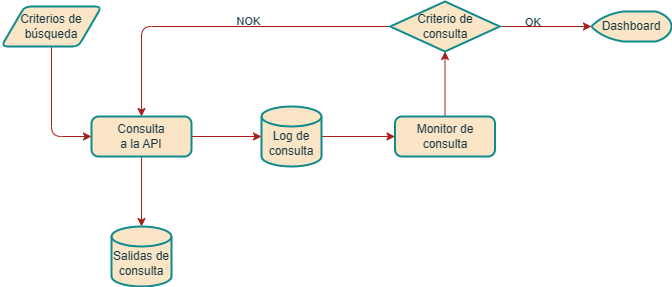

The diagram above was exported from draw.io. Its source (the exported page's mxGraphModel, read from the mxfile embedded in the PNG):
<mxGraphModel dx="1434" dy="756" grid="1" gridSize="10" guides="1" tooltips="1" connect="1" arrows="1" fold="1" page="1" pageScale="1" pageWidth="827" pageHeight="1169" math="0" shadow="0">
  <root>
    <mxCell id="WIyWlLk6GJQsqaUBKTNV-0" />
    <mxCell id="WIyWlLk6GJQsqaUBKTNV-1" parent="WIyWlLk6GJQsqaUBKTNV-0" />
    <mxCell id="CoM9IKFGORTJqKW8fFC9-2" style="edgeStyle=orthogonalEdgeStyle;rounded=1;orthogonalLoop=1;jettySize=auto;html=1;entryX=0;entryY=0.5;entryDx=0;entryDy=0;labelBackgroundColor=none;strokeColor=#A8201A;fontColor=default;" parent="WIyWlLk6GJQsqaUBKTNV-1" source="CoM9IKFGORTJqKW8fFC9-0" target="CoM9IKFGORTJqKW8fFC9-1" edge="1">
      <mxGeometry relative="1" as="geometry" />
    </mxCell>
    <mxCell id="CoM9IKFGORTJqKW8fFC9-0" value="Criterios de búsqueda" style="shape=parallelogram;html=1;strokeWidth=2;perimeter=parallelogramPerimeter;whiteSpace=wrap;rounded=1;arcSize=12;size=0.23;labelBackgroundColor=none;fillColor=#FAE5C7;strokeColor=#0F8B8D;fontColor=#143642;" parent="WIyWlLk6GJQsqaUBKTNV-1" vertex="1">
      <mxGeometry x="20" y="80" width="100" height="40" as="geometry" />
    </mxCell>
    <mxCell id="CoM9IKFGORTJqKW8fFC9-4" style="edgeStyle=orthogonalEdgeStyle;rounded=1;orthogonalLoop=1;jettySize=auto;html=1;labelBackgroundColor=none;strokeColor=#A8201A;fontColor=default;" parent="WIyWlLk6GJQsqaUBKTNV-1" source="CoM9IKFGORTJqKW8fFC9-1" target="CoM9IKFGORTJqKW8fFC9-3" edge="1">
      <mxGeometry relative="1" as="geometry" />
    </mxCell>
    <mxCell id="CoM9IKFGORTJqKW8fFC9-15" style="edgeStyle=orthogonalEdgeStyle;rounded=1;orthogonalLoop=1;jettySize=auto;html=1;entryX=0.5;entryY=0;entryDx=0;entryDy=0;entryPerimeter=0;labelBackgroundColor=none;strokeColor=#A8201A;fontColor=default;" parent="WIyWlLk6GJQsqaUBKTNV-1" source="CoM9IKFGORTJqKW8fFC9-1" target="CoM9IKFGORTJqKW8fFC9-14" edge="1">
      <mxGeometry relative="1" as="geometry" />
    </mxCell>
    <mxCell id="CoM9IKFGORTJqKW8fFC9-1" value="Consulta&lt;br&gt;a la API" style="rounded=1;whiteSpace=wrap;html=1;absoluteArcSize=1;arcSize=14;strokeWidth=2;labelBackgroundColor=none;fillColor=#FAE5C7;strokeColor=#0F8B8D;fontColor=#143642;" parent="WIyWlLk6GJQsqaUBKTNV-1" vertex="1">
      <mxGeometry x="110" y="190" width="100" height="40" as="geometry" />
    </mxCell>
    <mxCell id="CoM9IKFGORTJqKW8fFC9-6" style="edgeStyle=orthogonalEdgeStyle;rounded=1;orthogonalLoop=1;jettySize=auto;html=1;entryX=0;entryY=0.5;entryDx=0;entryDy=0;labelBackgroundColor=none;strokeColor=#A8201A;fontColor=default;" parent="WIyWlLk6GJQsqaUBKTNV-1" source="CoM9IKFGORTJqKW8fFC9-3" target="CoM9IKFGORTJqKW8fFC9-5" edge="1">
      <mxGeometry relative="1" as="geometry" />
    </mxCell>
    <mxCell id="CoM9IKFGORTJqKW8fFC9-3" value="&lt;br&gt;Log de consulta" style="strokeWidth=2;html=1;shape=mxgraph.flowchart.database;whiteSpace=wrap;rounded=1;labelBackgroundColor=none;fillColor=#FAE5C7;strokeColor=#0F8B8D;fontColor=#143642;" parent="WIyWlLk6GJQsqaUBKTNV-1" vertex="1">
      <mxGeometry x="280" y="180" width="60" height="60" as="geometry" />
    </mxCell>
    <mxCell id="CoM9IKFGORTJqKW8fFC9-8" style="edgeStyle=orthogonalEdgeStyle;rounded=1;orthogonalLoop=1;jettySize=auto;html=1;entryX=0.5;entryY=1;entryDx=0;entryDy=0;entryPerimeter=0;labelBackgroundColor=none;strokeColor=#A8201A;fontColor=default;" parent="WIyWlLk6GJQsqaUBKTNV-1" source="CoM9IKFGORTJqKW8fFC9-5" target="CoM9IKFGORTJqKW8fFC9-7" edge="1">
      <mxGeometry relative="1" as="geometry" />
    </mxCell>
    <mxCell id="CoM9IKFGORTJqKW8fFC9-12" style="edgeStyle=orthogonalEdgeStyle;rounded=1;orthogonalLoop=1;jettySize=auto;html=1;labelBackgroundColor=none;strokeColor=#A8201A;fontColor=default;exitX=1;exitY=0.5;exitDx=0;exitDy=0;exitPerimeter=0;" parent="WIyWlLk6GJQsqaUBKTNV-1" source="CoM9IKFGORTJqKW8fFC9-7" target="CoM9IKFGORTJqKW8fFC9-11" edge="1">
      <mxGeometry relative="1" as="geometry" />
    </mxCell>
    <mxCell id="CoM9IKFGORTJqKW8fFC9-13" value="OK&amp;nbsp;&lt;br&gt;&lt;br&gt;" style="edgeLabel;html=1;align=center;verticalAlign=middle;resizable=0;points=[];rounded=1;labelBackgroundColor=none;fontColor=#143642;" parent="CoM9IKFGORTJqKW8fFC9-12" vertex="1" connectable="0">
      <mxGeometry x="-0.285" y="-2" relative="1" as="geometry">
        <mxPoint x="1" as="offset" />
      </mxGeometry>
    </mxCell>
    <mxCell id="CoM9IKFGORTJqKW8fFC9-5" value="Monitor de consulta" style="rounded=1;whiteSpace=wrap;html=1;absoluteArcSize=1;arcSize=14;strokeWidth=2;labelBackgroundColor=none;fillColor=#FAE5C7;strokeColor=#0F8B8D;fontColor=#143642;" parent="WIyWlLk6GJQsqaUBKTNV-1" vertex="1">
      <mxGeometry x="413.5" y="190" width="100" height="40" as="geometry" />
    </mxCell>
    <mxCell id="CoM9IKFGORTJqKW8fFC9-9" style="edgeStyle=orthogonalEdgeStyle;rounded=1;orthogonalLoop=1;jettySize=auto;html=1;labelBackgroundColor=none;strokeColor=#A8201A;fontColor=default;entryX=0.5;entryY=0;entryDx=0;entryDy=0;" parent="WIyWlLk6GJQsqaUBKTNV-1" edge="1" target="CoM9IKFGORTJqKW8fFC9-1">
      <mxGeometry relative="1" as="geometry">
        <mxPoint x="409.75" y="100" as="sourcePoint" />
        <mxPoint x="230" y="70" as="targetPoint" />
        <Array as="points">
          <mxPoint x="160" y="100" />
        </Array>
      </mxGeometry>
    </mxCell>
    <mxCell id="CoM9IKFGORTJqKW8fFC9-10" value="NOK&amp;nbsp;&amp;nbsp;&lt;br&gt;&lt;br&gt;" style="edgeLabel;html=1;align=center;verticalAlign=middle;resizable=0;points=[];rounded=1;labelBackgroundColor=none;fontColor=#143642;" parent="CoM9IKFGORTJqKW8fFC9-9" vertex="1" connectable="0">
      <mxGeometry x="-0.174" y="1" relative="1" as="geometry">
        <mxPoint as="offset" />
      </mxGeometry>
    </mxCell>
    <mxCell id="CoM9IKFGORTJqKW8fFC9-7" value="Criterio de&lt;br&gt;consulta" style="strokeWidth=2;html=1;shape=mxgraph.flowchart.decision;whiteSpace=wrap;rounded=1;labelBackgroundColor=none;fillColor=#FAE5C7;strokeColor=#0F8B8D;fontColor=#143642;" parent="WIyWlLk6GJQsqaUBKTNV-1" vertex="1">
      <mxGeometry x="408.75" y="75" width="109.5" height="50" as="geometry" />
    </mxCell>
    <mxCell id="CoM9IKFGORTJqKW8fFC9-11" value="Dashboard" style="strokeWidth=2;html=1;shape=mxgraph.flowchart.display;whiteSpace=wrap;rounded=1;labelBackgroundColor=none;fillColor=#FAE5C7;strokeColor=#0F8B8D;fontColor=#143642;" parent="WIyWlLk6GJQsqaUBKTNV-1" vertex="1">
      <mxGeometry x="610" y="85" width="80" height="30" as="geometry" />
    </mxCell>
    <mxCell id="CoM9IKFGORTJqKW8fFC9-14" value="&lt;br&gt;Salidas de consulta" style="strokeWidth=2;html=1;shape=mxgraph.flowchart.database;whiteSpace=wrap;rounded=1;labelBackgroundColor=none;fillColor=#FAE5C7;strokeColor=#0F8B8D;fontColor=#143642;" parent="WIyWlLk6GJQsqaUBKTNV-1" vertex="1">
      <mxGeometry x="130" y="300" width="60" height="60" as="geometry" />
    </mxCell>
  </root>
</mxGraphModel>